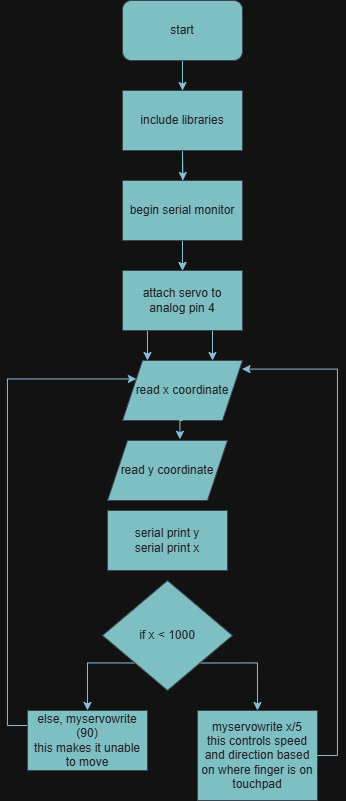

The diagram above was exported from draw.io. Its source (the exported page's mxGraphModel, read from the mxfile embedded in the PNG):
<mxGraphModel dx="1099" dy="702" grid="1" gridSize="10" guides="1" tooltips="1" connect="1" arrows="1" fold="1" page="1" pageScale="1" pageWidth="850" pageHeight="1100" math="0" shadow="0">
  <root>
    <mxCell id="0" />
    <mxCell id="1" parent="0" />
    <mxCell id="rXjDFGXWnpO4UZ3gKhCF-14" edge="1" parent="1" source="FoWewuj0hr63rZT9SGlb-2" style="edgeStyle=orthogonalEdgeStyle;rounded=0;orthogonalLoop=1;jettySize=auto;html=1;exitX=0.5;exitY=1;exitDx=0;exitDy=0;entryX=0.5;entryY=0;entryDx=0;entryDy=0;strokeColor=#0B4D6A;" target="rXjDFGXWnpO4UZ3gKhCF-4">
      <mxGeometry relative="1" as="geometry" />
    </mxCell>
    <mxCell id="rXjDFGXWnpO4UZ3gKhCF-20" edge="1" parent="1" source="FoWewuj0hr63rZT9SGlb-2" style="edgeStyle=orthogonalEdgeStyle;rounded=0;orthogonalLoop=1;jettySize=auto;html=1;exitX=0.5;exitY=1;exitDx=0;exitDy=0;entryX=0.5;entryY=0;entryDx=0;entryDy=0;strokeColor=#0B4D6A;" target="rXjDFGXWnpO4UZ3gKhCF-1">
      <mxGeometry relative="1" as="geometry" />
    </mxCell>
    <mxCell id="FoWewuj0hr63rZT9SGlb-2" parent="1" style="rounded=1;whiteSpace=wrap;html=1;labelBackgroundColor=none;fillColor=#09555B;strokeColor=#BAC8D3;fontColor=#EEEEEE;" value="start" vertex="1">
      <mxGeometry height="60" width="120" x="365" y="30" as="geometry" />
    </mxCell>
    <mxCell id="rXjDFGXWnpO4UZ3gKhCF-21" edge="1" parent="1" source="rXjDFGXWnpO4UZ3gKhCF-1" style="edgeStyle=orthogonalEdgeStyle;rounded=0;orthogonalLoop=1;jettySize=auto;html=1;exitX=0.5;exitY=1;exitDx=0;exitDy=0;strokeColor=#0B4D6A;">
      <mxGeometry relative="1" as="geometry">
        <mxPoint x="425.42105263157896" y="210" as="targetPoint" />
      </mxGeometry>
    </mxCell>
    <mxCell id="rXjDFGXWnpO4UZ3gKhCF-1" parent="1" style="rounded=0;whiteSpace=wrap;html=1;labelBackgroundColor=none;fillColor=#09555B;strokeColor=#BAC8D3;fontColor=#EEEEEE;" value="include libraries" vertex="1">
      <mxGeometry height="60" width="120" x="365" y="120" as="geometry" />
    </mxCell>
    <mxCell id="rXjDFGXWnpO4UZ3gKhCF-22" edge="1" parent="1" source="rXjDFGXWnpO4UZ3gKhCF-2" style="edgeStyle=orthogonalEdgeStyle;rounded=0;orthogonalLoop=1;jettySize=auto;html=1;exitX=0.5;exitY=1;exitDx=0;exitDy=0;entryX=0.5;entryY=0;entryDx=0;entryDy=0;strokeColor=#0B4D6A;" target="rXjDFGXWnpO4UZ3gKhCF-4">
      <mxGeometry relative="1" as="geometry" />
    </mxCell>
    <mxCell id="rXjDFGXWnpO4UZ3gKhCF-2" parent="1" style="rounded=0;whiteSpace=wrap;html=1;strokeColor=#BAC8D3;fontColor=#EEEEEE;fillColor=#09555B;" value="begin serial monitor" vertex="1">
      <mxGeometry height="60" width="120" x="365" y="210" as="geometry" />
    </mxCell>
    <mxCell id="rXjDFGXWnpO4UZ3gKhCF-15" edge="1" parent="1" source="rXjDFGXWnpO4UZ3gKhCF-4" style="edgeStyle=orthogonalEdgeStyle;rounded=0;orthogonalLoop=1;jettySize=auto;html=1;exitX=0.25;exitY=1;exitDx=0;exitDy=0;entryX=0.75;entryY=0;entryDx=0;entryDy=0;strokeColor=#0B4D6A;">
      <mxGeometry relative="1" as="geometry">
        <mxPoint x="390" y="390" as="targetPoint" />
      </mxGeometry>
    </mxCell>
    <mxCell id="rXjDFGXWnpO4UZ3gKhCF-16" edge="1" parent="1" source="rXjDFGXWnpO4UZ3gKhCF-4" style="edgeStyle=orthogonalEdgeStyle;rounded=0;orthogonalLoop=1;jettySize=auto;html=1;exitX=0.75;exitY=1;exitDx=0;exitDy=0;entryX=0.25;entryY=0;entryDx=0;entryDy=0;strokeColor=#0B4D6A;">
      <mxGeometry relative="1" as="geometry">
        <mxPoint x="455" y="390" as="targetPoint" />
      </mxGeometry>
    </mxCell>
    <mxCell id="rXjDFGXWnpO4UZ3gKhCF-4" parent="1" style="rounded=0;whiteSpace=wrap;html=1;strokeColor=#BAC8D3;fontColor=#EEEEEE;fillColor=#09555B;" value="attach servo to analog pin 4" vertex="1">
      <mxGeometry height="60" width="120" x="365" y="300" as="geometry" />
    </mxCell>
    <mxCell id="rXjDFGXWnpO4UZ3gKhCF-23" parent="1" style="shape=parallelogram;perimeter=parallelogramPerimeter;whiteSpace=wrap;html=1;fixedSize=1;strokeColor=#BAC8D3;fontColor=#EEEEEE;fillColor=#09555B;" value="read x coordinate" vertex="1">
      <mxGeometry height="60" width="120" x="365" y="390" as="geometry" />
    </mxCell>
    <mxCell id="rXjDFGXWnpO4UZ3gKhCF-25" parent="1" style="shape=parallelogram;perimeter=parallelogramPerimeter;whiteSpace=wrap;html=1;fixedSize=1;strokeColor=#BAC8D3;fontColor=#EEEEEE;fillColor=#09555B;" value="read y coordinate" vertex="1">
      <mxGeometry height="60" width="120" x="350" y="470" as="geometry" />
    </mxCell>
    <mxCell id="rXjDFGXWnpO4UZ3gKhCF-26" edge="1" parent="1" source="rXjDFGXWnpO4UZ3gKhCF-23" style="edgeStyle=orthogonalEdgeStyle;rounded=0;orthogonalLoop=1;jettySize=auto;html=1;exitX=0.5;exitY=1;exitDx=0;exitDy=0;entryX=0.603;entryY=-0.02;entryDx=0;entryDy=0;entryPerimeter=0;strokeColor=#0B4D6A;" target="rXjDFGXWnpO4UZ3gKhCF-25">
      <mxGeometry relative="1" as="geometry" />
    </mxCell>
    <mxCell id="rXjDFGXWnpO4UZ3gKhCF-30" parent="1" style="rounded=0;whiteSpace=wrap;html=1;strokeColor=#BAC8D3;fontColor=#EEEEEE;fillColor=#09555B;" value="serial print y&lt;br&gt;serial print x" vertex="1">
      <mxGeometry height="60" width="120" x="350" y="540" as="geometry" />
    </mxCell>
    <mxCell id="rXjDFGXWnpO4UZ3gKhCF-36" edge="1" parent="1" source="rXjDFGXWnpO4UZ3gKhCF-33" style="edgeStyle=orthogonalEdgeStyle;rounded=0;orthogonalLoop=1;jettySize=auto;html=1;exitX=1;exitY=1;exitDx=0;exitDy=0;strokeColor=#0B4D6A;entryX=0.5;entryY=0;entryDx=0;entryDy=0;" target="rXjDFGXWnpO4UZ3gKhCF-34">
      <mxGeometry relative="1" as="geometry">
        <Array as="points">
          <mxPoint x="500" y="692" />
        </Array>
        <mxPoint x="500" y="730" as="targetPoint" />
      </mxGeometry>
    </mxCell>
    <mxCell id="rXjDFGXWnpO4UZ3gKhCF-37" edge="1" parent="1" style="edgeStyle=orthogonalEdgeStyle;rounded=0;orthogonalLoop=1;jettySize=auto;html=1;exitX=0;exitY=1;exitDx=0;exitDy=0;entryX=0.5;entryY=0;entryDx=0;entryDy=0;strokeColor=#0B4D6A;">
      <mxGeometry relative="1" as="geometry">
        <mxPoint x="377.5" y="692.46" as="sourcePoint" />
        <mxPoint x="330" y="739.96" as="targetPoint" />
      </mxGeometry>
    </mxCell>
    <mxCell id="rXjDFGXWnpO4UZ3gKhCF-33" parent="1" style="rhombus;whiteSpace=wrap;html=1;strokeColor=#BAC8D3;fontColor=#EEEEEE;fillColor=#09555B;" value="if x &amp;lt; 1000" vertex="1">
      <mxGeometry height="110" width="130" x="345" y="610" as="geometry" />
    </mxCell>
    <mxCell id="rXjDFGXWnpO4UZ3gKhCF-34" parent="1" style="rounded=0;whiteSpace=wrap;html=1;strokeColor=#BAC8D3;fontColor=#EEEEEE;fillColor=#09555B;" value="myservowrite x/5&lt;br&gt;this controls speed and direction based on where finger is on touchpad" vertex="1">
      <mxGeometry height="90" width="120" x="440" y="740" as="geometry" />
    </mxCell>
    <mxCell id="rXjDFGXWnpO4UZ3gKhCF-39" edge="1" parent="1" source="rXjDFGXWnpO4UZ3gKhCF-35" style="edgeStyle=orthogonalEdgeStyle;rounded=0;orthogonalLoop=1;jettySize=auto;html=1;exitX=0;exitY=0.25;exitDx=0;exitDy=0;entryX=0;entryY=0.25;entryDx=0;entryDy=0;strokeColor=#0B4D6A;" target="rXjDFGXWnpO4UZ3gKhCF-23">
      <mxGeometry relative="1" as="geometry">
        <Array as="points">
          <mxPoint x="250" y="755" />
          <mxPoint x="250" y="408" />
        </Array>
      </mxGeometry>
    </mxCell>
    <mxCell id="rXjDFGXWnpO4UZ3gKhCF-35" parent="1" style="rounded=0;whiteSpace=wrap;html=1;strokeColor=#BAC8D3;fontColor=#EEEEEE;fillColor=#09555B;" value="else, myservowrite (90)&lt;br&gt;this makes it unable to move" vertex="1">
      <mxGeometry height="60" width="120" x="270" y="740" as="geometry" />
    </mxCell>
    <mxCell id="rXjDFGXWnpO4UZ3gKhCF-38" edge="1" parent="1" source="rXjDFGXWnpO4UZ3gKhCF-34" style="edgeStyle=orthogonalEdgeStyle;rounded=0;orthogonalLoop=1;jettySize=auto;html=1;exitX=1;exitY=0.5;exitDx=0;exitDy=0;entryX=0.996;entryY=0.143;entryDx=0;entryDy=0;entryPerimeter=0;strokeColor=#0B4D6A;" target="rXjDFGXWnpO4UZ3gKhCF-23">
      <mxGeometry relative="1" as="geometry" />
    </mxCell>
  </root>
</mxGraphModel>